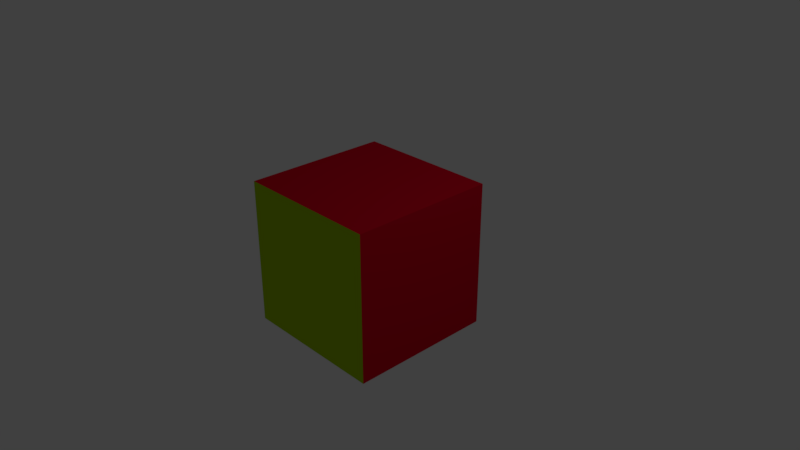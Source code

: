 # Source: cube.blend  (saved by Blender 2.79.0; exported with 4.5.12 LTS)
import bpy
from mathutils import Matrix  # noqa: F401  (used for matrix-valued properties, if any)

bpy.ops.wm.read_factory_settings(use_empty=True)
scene = bpy.context.scene
scene.name = 'Scene'

# ---- collections
col_collection_1 = bpy.data.collections.new('Collection 1'); scene.collection.children.link(col_collection_1)

# ---- materials (node trees are filled in below, after node groups)
mat_1 = bpy.data.materials.new('1')
mat_1.alpha_threshold = 0.0
mat_1.use_transparent_shadow = False
mat_1.diffuse_color = (0.64, 0.0, 0.01919, 1.0)
mat_1.specular_color = (0.5, 0.5, 0.5)
mat_1.roughness = 0.5
mat_1.specular_intensity = 1.0
mat_2 = bpy.data.materials.new('2')
mat_2.alpha_threshold = 0.0
mat_2.use_transparent_shadow = False
mat_2.diffuse_color = (0.3929, 0.64, 0.0, 1.0)
mat_2.specular_color = (0.5, 0.5, 0.5)
mat_2.roughness = 0.5
mat_2.specular_intensity = 1.0
mat_3 = bpy.data.materials.new('3')
mat_3.alpha_threshold = 0.0
mat_3.use_transparent_shadow = False
mat_3.diffuse_color = (0.001689, 0.0, 0.64, 1.0)
mat_3.specular_color = (0.5, 0.5, 0.5)
mat_3.roughness = 0.5
mat_3.specular_intensity = 1.0

# ---- material node trees

# ---- world
world_world = bpy.data.worlds.new('World'); scene.world = world_world
world_world.color = (0.05088, 0.05088, 0.05088)
world_world.use_sun_shadow = False
world_world.sun_shadow_jitter_overblur = 0.0
world_world.cycles.sampling_method = 'MANUAL'

# ---- cameras
cam_camera = bpy.data.cameras.new('Camera')
cam_camera.clip_end = 100.0
cam_camera.lens = 35.0
cam_camera.sensor_width = 32.0
cam_camera.sensor_height = 18.0
cam_camera.ortho_scale = 7.314
cam_camera.dof.focus_distance = 0.0
cam_camera.dof.aperture_fstop = 128.0

# ---- lights
light_lamp = bpy.data.lights.new('Lamp', 'POINT')
light_lamp.transmission_factor = 0.0
light_lamp.cutoff_distance = 30.0
light_lamp.energy = 100.0
light_lamp.shadow_buffer_clip_start = 1.001
light_lamp.shadow_soft_size = 0.1
light_lamp.shadow_maximum_resolution = 0.006
light_lamp.use_absolute_resolution = True

# ---- meshes
me_cube_001 = bpy.data.meshes.new('Cube.001')
me_cube_001.from_pydata([(1.0, -1.0, 1.0), (1.0, 1.0, 1.0), (-1.0, 1.0, 1.0), (-1.0, -1.0, 1.0), (1.0, -1.0, -1.0), (-1.0, -1.0, -1.0), (1.0, 1.0, -1.0), (-1.0, 1.0, -1.0)], [], [(0, 1, 2, 3), (4, 0, 3, 5), (6, 7, 2, 1), (4, 6, 1, 0), (3, 2, 7, 5), (6, 4, 5, 7)])
me_cube_001.polygons.foreach_set('use_smooth', [True] * 6)
me_cube_001.polygons.foreach_set('material_index', [1, 0, 0, 0, 0, 2])
_k = set([(0, 1), (0, 3), (0, 4), (1, 2), (1, 6), (2, 3), (2, 7), (3, 5), (4, 5), (4, 6), (5, 7), (6, 7)])
me_cube_001.attributes.new('sharp_edge', 'BOOLEAN', 'EDGE').data.foreach_set('value', [ (min(e.vertices), max(e.vertices)) in _k for e in me_cube_001.edges])
_uv = me_cube_001.uv_layers.new(name='UVMap')
_uv.uv.foreach_set('vector', [0.041, 0.2535, 0.04, 0.01513, 1.0, 1.0, 1.0, 1.0, 1.0, 1.0, 0.041, 0.2535, 1.0, 1.0, 1.0, 1.0, 1.0, 1.0, 1.0, 1.0, 1.0, 1.0, 0.04, 0.01513, 1.0, 1.0, 1.0, 1.0, 0.04, 0.01513, 0.041, 0.2535, 1.0, 1.0, 1.0, 1.0, 1.0, 1.0, 1.0, 1.0, 1.0, 1.0, 1.0, 1.0, 1.0, 1.0, 1.0, 1.0])
me_cube_001.materials.append(mat_1)
me_cube_001.materials.append(mat_2)
me_cube_001.materials.append(mat_3)
me_cube_001.use_remesh_preserve_volume = False
me_cube_001.use_remesh_preserve_attributes = False
me_cube_001.use_mirror_vertex_groups = False
me_cube_001.update()
me_cube_001.normals_split_custom_set([tuple(v) for v in zip(*[iter([-2.384e-07, -2.384e-07, 1.0, -2.384e-07, -2.384e-07, 1.0, -2.384e-07, -2.384e-07, 1.0, -2.384e-07, -2.384e-07, 1.0, 0.0, -1.0, 0.0, 0.0, -1.0, 0.0, 0.0, -1.0, 0.0, 0.0, -1.0, 0.0, 0.0, 1.0, 0.0, 0.0, 1.0, 0.0, 0.0, 1.0, 0.0, 0.0, 1.0, 0.0, 1.0, 2.384e-07, 2.533e-07, 1.0, 2.384e-07, 2.533e-07, 1.0, 2.384e-07, 2.533e-07, 1.0, 2.384e-07, 2.533e-07, -1.0, 0.0, 0.0, -1.0, 0.0, 0.0, -1.0, 0.0, 0.0, -1.0, 0.0, 0.0, 2.384e-07, 2.533e-07, -1.0, 2.384e-07, 2.533e-07, -1.0, 2.384e-07, 2.533e-07, -1.0, 2.384e-07, 2.533e-07, -1.0])] * 3)])

# ---- objects
ob_cube_001 = bpy.data.objects.new('Cube.001', me_cube_001)
ob_lamp = bpy.data.objects.new('Lamp', light_lamp)
ob_camera = bpy.data.objects.new('Camera', cam_camera)

# ---- transforms, parenting, visibility, modifiers, constraints
ob_cube_001.location = (0.0, 0.0, 0.0)
ob_cube_001.rotation_euler = (1.571, -0.0, 0.0)
ob_cube_001.lineart.crease_threshold = 0.0
ob_lamp.location = (4.076, 1.005, 5.904)
ob_lamp.rotation_euler = (0.6503, 0.05522, 1.866)
ob_lamp.lock_rotations_4d = False
ob_lamp.empty_display_type = 'ARROWS'
ob_lamp.color = (0.0, 0.0, 0.0, 0.0)
ob_lamp.lineart.crease_threshold = 0.0
ob_camera.location = (7.481, -6.508, 5.344)
ob_camera.rotation_euler = (1.109, 0.0, 0.8149)
ob_camera.lock_rotations_4d = False
ob_camera.empty_display_type = 'ARROWS'
ob_camera.color = (0.0, 0.0, 0.0, 0.0)
ob_camera.display_type = 'WIRE'
ob_camera.lineart.crease_threshold = 0.0

# ---- collection membership
col_collection_1.objects.link(ob_cube_001)
col_collection_1.objects.link(ob_lamp)
col_collection_1.objects.link(ob_camera)

# ---- scene / render settings (as saved in the file)
scene.camera = ob_camera
scene.frame_start = 1; scene.frame_end = 250; scene.frame_set(1)
scene.render.engine = 'BLENDER_EEVEE_NEXT'
scene.render.resolution_percentage = 50
scene.render.dither_intensity = 0.0
scene.cycles.use_denoising = False
scene.cycles.samples = 128
scene.cycles.sampling_pattern = 'TABULATED_SOBOL'
scene.cycles.use_adaptive_sampling = False
scene.cycles.use_light_tree = False
scene.cycles.blur_glossy = 0.0
scene.cycles.sample_clamp_indirect = 0.0
scene.view_settings.view_transform = 'Standard'
bpy.context.view_layer.update()
